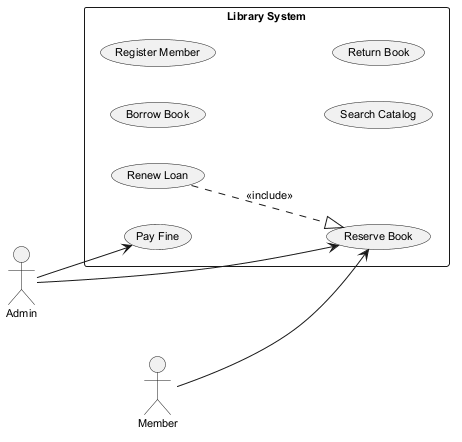

The diagram above was rendered by PlantUML. Its source (embedded in the PNG):
@startuml
skinparam backgroundColor #FFFFFF
skinparam classBackgroundColor #F3E5F5
skinparam classBorderColor #6A1B9A
skinparam defaultFontSize 11
left to right direction
actor "Admin" as Admin
actor "Member" as Member
rectangle "Library System" {
  usecase "Borrow Book" as UC_BorrowBook
  usecase "Register Member" as UC_RegisterMember
  usecase "Renew Loan" as UC_RenewLoan
  usecase "Search Catalog" as UC_SearchCatalog
  usecase "Reserve Book" as UC_ReserveBook
  usecase "Pay Fine" as UC_PayFine
  usecase "Return Book" as UC_ReturnBook
}
Admin --> UC_ReserveBook
Admin --> UC_PayFine
Member --> UC_ReserveBook
UC_RenewLoan ..|> UC_ReserveBook : <<include>>
@enduml